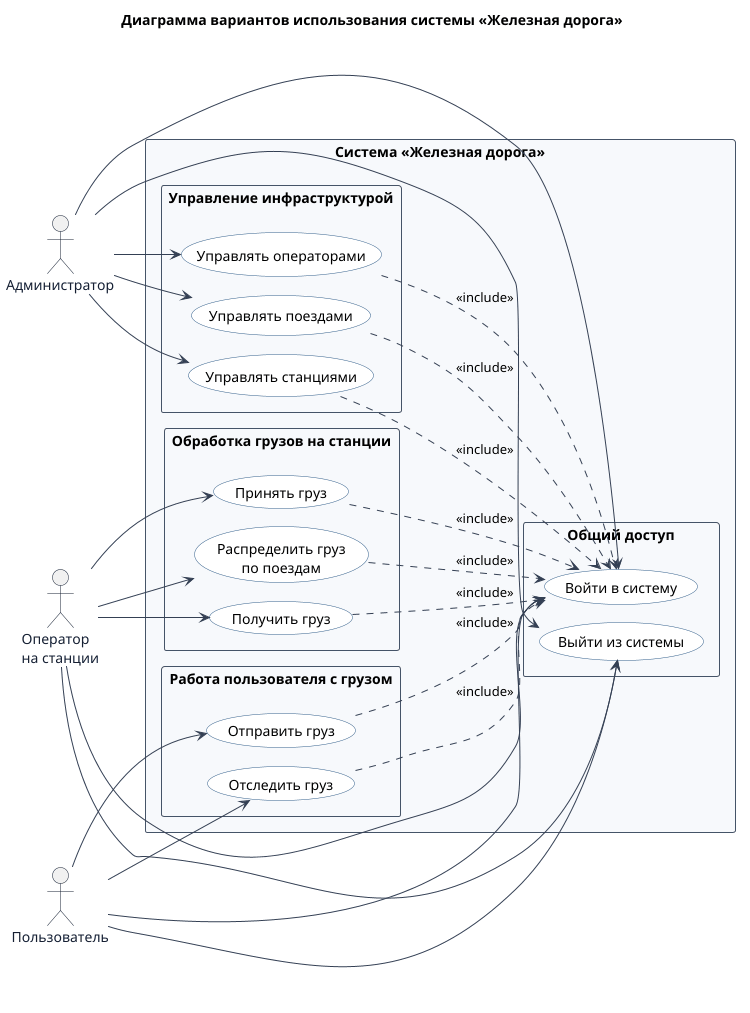

The diagram above was rendered by PlantUML. Its source (embedded in the PNG):
@startuml
!pragma layout smetana
title Диаграмма вариантов использования системы «Железная дорога»

left to right direction
skinparam linetype ortho
skinparam nodesep 70
skinparam ranksep 80
skinparam packageMargin 24
skinparam packageStyle rectangle
skinparam shadowing false
skinparam defaultFontName Arial
skinparam ArrowColor #344054
skinparam ActorBorderColor #172033
skinparam ActorFontColor #172033
skinparam UsecaseBorderColor #2F5D8A
skinparam UsecaseBackgroundColor #FFFFFF
skinparam PackageBorderColor #455468
skinparam PackageBackgroundColor #F7F9FC

actor "Администратор" as admin
actor "Оператор\nна станции" as operator
actor "Пользователь" as user

rectangle "Система «Железная дорога»" as system {
  package "Общий доступ" {
    usecase "Войти в систему" as login
    usecase "Выйти из системы" as logout
  }

  package "Управление инфраструктурой" {
    usecase "Управлять станциями" as stations
    usecase "Управлять операторами" as operators
    usecase "Управлять поездами" as trains
  }

  package "Обработка грузов на станции" {
    usecase "Принять груз" as receive
    usecase "Распределить груз\nпо поездам" as distribute
    usecase "Получить груз" as pickup
  }

  package "Работа пользователя с грузом" {
    usecase "Отправить груз" as send
    usecase "Отследить груз" as track
  }
}

' Связи актёров с доступными сценариями.
admin --> login
admin --> logout
admin --> stations
admin --> operators
admin --> trains

operator --> login
operator --> logout
operator --> receive
operator --> distribute
operator --> pickup

user --> login
user --> logout
user --> send
user --> track

' Все защищённые операции требуют входа в систему.
stations ..> login : <<include>>
operators ..> login : <<include>>
trains ..> login : <<include>>
receive ..> login : <<include>>
distribute ..> login : <<include>>
pickup ..> login : <<include>>
send ..> login : <<include>>
track ..> login : <<include>>

' Логический порядок основных операций с грузом.
send -[hidden]right-> receive
receive -[hidden]right-> distribute
distribute -[hidden]right-> pickup

@enduml